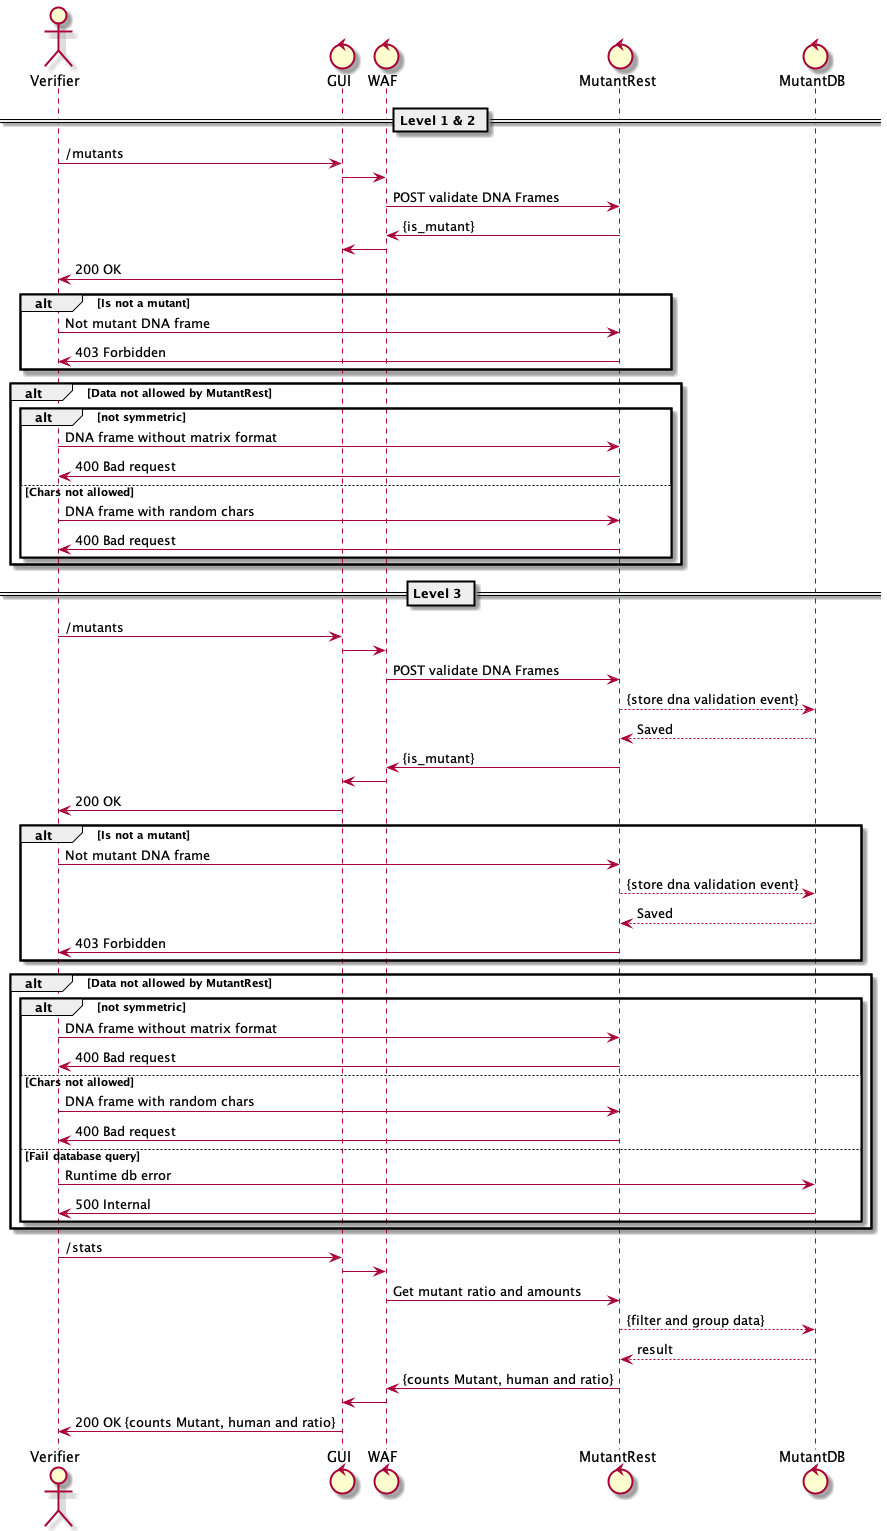

The diagram above was rendered by PlantUML. Its source (embedded in the PNG):
@startuml
'https://plantuml.com/sequence-diagram

actor Verifier
control GUI
control WAF
control MutantRest
control MutantDB

== Level 1 & 2 ==

Verifier -> GUI:  /mutants
GUI -> WAF:
WAF -> MutantRest: POST validate DNA Frames
MutantRest -> WAF: {is_mutant}
WAF -> GUI:
GUI -> Verifier: 200 OK
alt Is not a mutant
Verifier -> MutantRest: Not mutant DNA frame
MutantRest -> Verifier: 403 Forbidden
end
alt Data not allowed by MutantRest
alt not symmetric
Verifier -> MutantRest: DNA frame without matrix format
MutantRest -> Verifier: 400 Bad request
else Chars not allowed
Verifier -> MutantRest: DNA frame with random chars
MutantRest -> Verifier: 400 Bad request
end
end

== Level 3 ==

Verifier -> GUI: /mutants
GUI -> WAF:
WAF -> MutantRest: POST validate DNA Frames
MutantRest --> MutantDB: {store dna validation event}
MutantDB --> MutantRest: Saved
MutantRest -> WAF: {is_mutant}
WAF -> GUI:
GUI -> Verifier: 200 OK
alt Is not a mutant
Verifier -> MutantRest: Not mutant DNA frame
MutantRest --> MutantDB: {store dna validation event}
MutantDB --> MutantRest: Saved
MutantRest -> Verifier: 403 Forbidden
end
alt Data not allowed by MutantRest
alt not symmetric
Verifier -> MutantRest: DNA frame without matrix format
MutantRest -> Verifier: 400 Bad request
else Chars not allowed
Verifier -> MutantRest: DNA frame with random chars
MutantRest -> Verifier: 400 Bad request
else Fail database query
Verifier -> MutantDB: Runtime db error
MutantDB -> Verifier: 500 Internal
end
end

Verifier -> GUI: /stats
GUI -> WAF:
WAF -> MutantRest: Get mutant ratio and amounts
MutantRest --> MutantDB: {filter and group data}
MutantDB --> MutantRest: result
MutantRest -> WAF: {counts Mutant, human and ratio}
WAF -> GUI:
GUI -> Verifier: 200 OK {counts Mutant, human and ratio}

@enduml